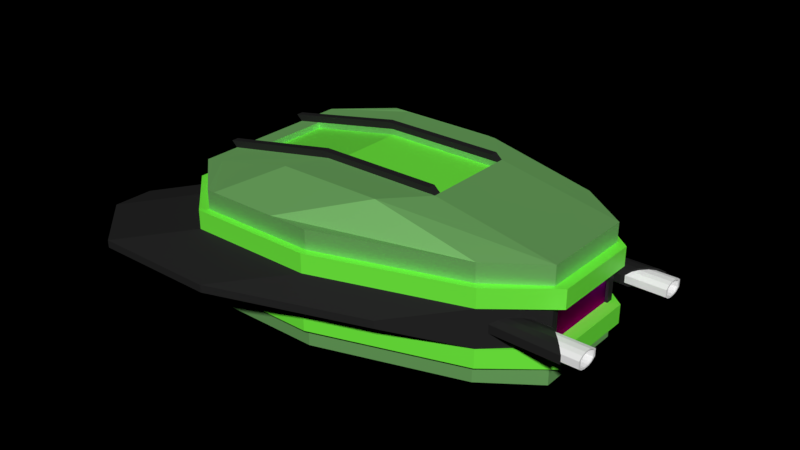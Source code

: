 # Source: leanmeanandgreenempty.blend  (saved by Blender 2.77.0; exported with 4.5.12 LTS)
import bpy
from mathutils import Matrix  # noqa: F401  (used for matrix-valued properties, if any)

bpy.ops.wm.read_factory_settings(use_empty=True)
scene = bpy.context.scene
scene.name = 'Scene'

# ---- collections
col_collection_1 = bpy.data.collections.new('Collection 1'); scene.collection.children.link(col_collection_1)

# ---- images (referenced by path relative to the original .blend; pixels are not part of the script)
import os
ASSET_DIR = os.environ.get("B2B_ASSET_DIR", "")  # directory of the original .blend (textures are referenced by path, not embedded)
HERE = os.path.dirname(os.path.abspath(__file__))  # packed textures are extracted next to this script under _unpacked/

def load_image(name, relpath, width, height, colorspace="sRGB"):
    """Load a texture the original file referenced (path relative to the .blend, or extracted next to this script)."""
    p = next((c for c in (os.path.join(HERE, relpath), os.path.join(ASSET_DIR, relpath)) if relpath and os.path.exists(c)), "")
    if p:
        img = bpy.data.images.load(p, check_existing=True)
        img.name = name
    else:  # same state as the original file: an image datablock whose file is absent (Cycles renders it pink)
        img = bpy.data.images.new(name, width, height)
        img.source = "FILE"
        img.filepath = "//" + (relpath or name)
    img.colorspace_settings.name = colorspace
    return img
img_scr00001_jpg = load_image('scr00001.jpg', 'scr00001.jpg', 1024, 1024, 'sRGB')

# ---- materials (node trees are filled in below, after node groups)
mat_metalgreen = bpy.data.materials.new('metalgreen')
mat_metalgreen.alpha_threshold = 0.0
mat_metalgreen.roughness = 0.5
mat_plasticgreen = bpy.data.materials.new('plasticgreen')
mat_plasticgreen.alpha_threshold = 0.0
mat_plasticgreen.roughness = 0.5
mat_plasticgray = bpy.data.materials.new('plasticgray')
mat_plasticgray.alpha_threshold = 0.0
mat_plasticgray.roughness = 0.5
mat_glass = bpy.data.materials.new('glass')
mat_glass.alpha_threshold = 0.0
mat_glass.roughness = 0.5
mat_plasticwhite = bpy.data.materials.new('plasticwhite')
mat_plasticwhite.alpha_threshold = 0.0
mat_plasticwhite.roughness = 0.5

# ---- material node trees
mat_metalgreen.use_nodes = True; mat_metalgreen.node_tree.nodes.clear()
_N = mat_metalgreen.node_tree.nodes; _L = mat_metalgreen.node_tree.links
n0 = _N.new('ShaderNodeOutputMaterial'); n0.name = 'Material Output'; n0.location = (300, 300)
n1 = _N.new('ShaderNodeBsdfAnisotropic'); n1.name = 'Glossy BSDF'; n1.location = (21, 323)
n1.distribution = 'GGX'
n1.inputs[0].default_value = (0.3961, 1.0, 0.3013, 1.0)
n1.inputs[1].default_value = 0.7746
_L.new(n1.outputs[0], n0.inputs[0])
n0.is_active_output = True
mat_plasticgreen.use_nodes = True; mat_plasticgreen.node_tree.nodes.clear()
_N = mat_plasticgreen.node_tree.nodes; _L = mat_plasticgreen.node_tree.links
n0 = _N.new('ShaderNodeOutputMaterial'); n0.name = 'Material Output'; n0.location = (326, 300)
n1 = _N.new('ShaderNodeBsdfAnisotropic'); n1.name = 'Glossy BSDF'; n1.location = (-118, 236)
n1.distribution = 'GGX'
n1.inputs[0].default_value = (0.5857, 1.0, 0.558, 1.0)
n1.inputs[1].default_value = 0.4472
n2 = _N.new('ShaderNodeBsdfDiffuse'); n2.name = 'Diffuse BSDF'; n2.location = (-124, 387)
n2.inputs[0].default_value = (0.1813, 1.0, 0.05106, 1.0)
n3 = _N.new('ShaderNodeMixShader'); n3.name = 'Mix Shader'; n3.location = (106, 310)
n4 = _N.new('ShaderNodeFresnel'); n4.name = 'Fresnel'; n4.location = (-116, 492)
n4.inputs[0].default_value = 2.0
_L.new(n2.outputs[0], n3.inputs[1])
_L.new(n3.outputs[0], n0.inputs[0])
_L.new(n4.outputs[0], n3.inputs[0])
_L.new(n1.outputs[0], n3.inputs[2])
n0.is_active_output = True
mat_plasticgray.use_nodes = True; mat_plasticgray.node_tree.nodes.clear()
_N = mat_plasticgray.node_tree.nodes; _L = mat_plasticgray.node_tree.links
n0 = _N.new('ShaderNodeOutputMaterial'); n0.name = 'Material Output'; n0.location = (322, 300)
n1 = _N.new('ShaderNodeBsdfAnisotropic'); n1.name = 'Glossy BSDF'; n1.location = (-126, 231)
n1.distribution = 'GGX'
n1.inputs[1].default_value = 0.3162
n2 = _N.new('ShaderNodeMixShader'); n2.name = 'Mix Shader'; n2.location = (102, 322)
n3 = _N.new('ShaderNodeBsdfDiffuse'); n3.name = 'Diffuse BSDF'; n3.location = (-120, 371)
n3.inputs[0].default_value = (0.01925, 0.01925, 0.01925, 1.0)
n4 = _N.new('ShaderNodeFresnel'); n4.name = 'Fresnel'; n4.location = (-120, 486)
n4.inputs[0].default_value = 1.15
_L.new(n3.outputs[0], n2.inputs[1])
_L.new(n2.outputs[0], n0.inputs[0])
_L.new(n1.outputs[0], n2.inputs[2])
_L.new(n4.outputs[0], n2.inputs[0])
n0.is_active_output = True
mat_glass.use_nodes = True; mat_glass.node_tree.nodes.clear()
_N = mat_glass.node_tree.nodes; _L = mat_glass.node_tree.links
n0 = _N.new('ShaderNodeOutputMaterial'); n0.name = 'Material Output'; n0.location = (386, 300)
n1 = _N.new('ShaderNodeTexEnvironment'); n1.name = 'Environment Texture'; n1.location = (-115, 345)
n1.width = 140
n1.image = img_scr00001_jpg
n1.interpolation = 'Smart'
n2 = _N.new('ShaderNodeTexCoord'); n2.name = 'Texture Coordinate'; n2.location = (-735, 356)
n3 = _N.new('ShaderNodeMapping'); n3.name = 'Mapping'; n3.location = (-515, 362)
n3.vector_type = 'VECTOR'
n3.inputs[3].default_value = (15.0, 15.0, 15.0)
n4 = _N.new('ShaderNodeBsdfAnisotropic'); n4.name = 'Glossy BSDF'; n4.location = (112, 328)
n4.distribution = 'BECKMANN'
n4.inputs[1].default_value = 0.6708
_L.new(n4.outputs[0], n0.inputs[0])
_L.new(n1.outputs[0], n4.inputs[0])
_L.new(n2.outputs[6], n3.inputs[0])
_L.new(n3.outputs[0], n1.inputs[0])
n0.is_active_output = True
mat_plasticwhite.use_nodes = True; mat_plasticwhite.node_tree.nodes.clear()
_N = mat_plasticwhite.node_tree.nodes; _L = mat_plasticwhite.node_tree.links
n0 = _N.new('ShaderNodeOutputMaterial'); n0.name = 'Material Output'; n0.location = (300, 300)
n1 = _N.new('ShaderNodeBsdfDiffuse'); n1.name = 'Diffuse BSDF'; n1.location = (10, 300)
n1.inputs[0].default_value = (0.9123, 0.9123, 0.9123, 1.0)
_L.new(n1.outputs[0], n0.inputs[0])
n0.is_active_output = True

# ---- world
world_world = bpy.data.worlds.new('World'); scene.world = world_world
world_world.color = (0.0, 0.0, 0.0)
world_world.use_sun_shadow = False
world_world.sun_shadow_jitter_overblur = 0.0
world_world.cycles.sampling_method = 'MANUAL'

# ---- meshes
me_cube = bpy.data.meshes.new('Cube')
me_cube.from_pydata([(0.08696, -1.0, -1.0), (0.08696, -1.0, 1.0), (1.0, -1.0, -1.0), (1.0, -1.0, 1.0), (-1.391, 0.0, 1.0), (-1.391, 0.0, -1.0), (1.391, 0.0, 1.0), (1.391, 0.0, -1.0), (-1.0, -0.65, -1.0), (1.391, -0.65, 1.0), (-1.0, -0.65, 1.0), (1.391, -0.65, -1.0), (-1.391, -0.3687, 1.0), (1.391, -0.3687, -1.0), (-1.391, -0.3687, -1.0), (1.391, -0.3687, 1.0), (-1.391, 0.0, 0.3333), (-1.391, 0.0, -0.3333), (-1.0, -0.65, 0.3333), (-1.0, -0.65, -0.3333), (-1.391, -0.3687, 0.3333), (-1.391, -0.3687, -0.3333), (0.08696, -1.0, 0.6667), (1.0, -1.0, 0.6667), (1.391, 0.0, 0.6667), (-1.391, 0.0, 0.6667), (-1.0, -0.65, 0.6667), (1.391, -0.65, 0.6667), (1.391, -0.3687, 0.6667), (-1.391, -0.3687, 0.6667), (1.0, -1.0, -0.6667), (1.391, 0.0, -0.6667), (-1.391, 0.0, -0.6667), (-1.0, -0.65, -0.6667), (1.391, -0.65, -0.6667), (1.391, -0.3687, -0.6667), (-1.391, -0.3687, -0.6667), (0.08696, -1.0, -0.6667), (0.07522, -1.056, -0.6667), (0.07522, -1.056, -0.3333), (0.07522, -1.056, 0.3333), (1.043, -1.056, 0.6667), (1.043, -1.056, 0.3333), (1.043, -1.056, -0.3333), (1.458, 0.0, 0.6667), (1.458, 0.0, 0.3333), (1.458, 0.0, -0.3333), (-1.468, 0.0, 0.6667), (-1.468, 0.0, 0.3333), (-1.042, -0.6927, 0.6667), (-1.042, -0.6927, 0.3333), (-1.042, -0.6927, -0.3333), (1.458, -0.666, 0.6667), (1.458, -0.666, 0.3333), (1.458, -0.666, -0.3333), (1.458, -0.353, 0.6667), (1.458, -0.353, 0.3333), (1.458, -0.353, -0.3333), (-1.468, -0.353, 0.6667), (-1.468, -0.353, 0.3333), (-1.468, -0.353, -0.3333), (-1.468, 0.0, -0.3333), (0.07522, -1.056, 0.6667), (1.043, -1.056, -0.6667), (1.458, 0.0, -0.6667), (-1.468, 0.0, -0.6667), (-1.042, -0.6927, -0.6667), (1.458, -0.666, -0.6667), (1.458, -0.353, -0.6667), (-1.468, -0.353, -0.6667), (0.6205, -1.443, -0.06667), (0.6205, -1.443, 0.06667), (1.588, -1.443, 0.06667), (1.588, -1.443, -0.06667), (-0.5317, -1.053, 0.06667), (-0.5317, -1.053, -0.06667), (2.003, -1.053, 0.06667), (2.003, -1.053, -0.06667), (2.003, -0.7403, 0.06667), (2.003, -0.7403, -0.06667), (-1.391, -0.3134, 1.0), (1.391, -0.3134, -1.0), (-1.391, -0.3134, -1.0), (1.391, -0.3134, 1.0), (-1.391, -0.3134, 0.3333), (-1.391, -0.3134, -0.3333), (-1.391, -0.3134, 0.6667), (1.391, -0.3134, 0.6667), (1.391, -0.3134, -0.6667), (-1.391, -0.3134, -0.6667), (1.458, -0.3, 0.3333), (1.458, -0.3, -0.3333), (-1.468, -0.3, 0.3333), (-1.468, -0.3, -0.3333), (-1.468, -0.3, 0.6667), (1.458, -0.3, 0.6667), (1.458, -0.3, -0.6667), (-1.468, -0.3, -0.6667), (-1.37, 0.0, 0.3333), (-1.37, 0.0, -0.3333), (-1.37, -0.3134, 0.3333), (-1.37, -0.3134, -0.3333), (0.6957, -1.0, 1.0), (0.3913, -1.0, 1.0), (0.3913, -1.0, -1.0), (0.6957, -1.0, -1.0), (-0.4638, 0.0, 1.4), (-0.4638, 0.0, -1.231), (0.4638, 0.0, -1.231), (-0.2029, -0.65, -1.231), (0.5942, -0.65, -1.231), (0.5942, -0.65, 1.4), (-0.2029, -0.65, 1.4), (-0.4638, -0.3687, -1.231), (0.4638, -0.3687, -1.231), (0.4638, -0.3687, 1.4), (-0.4638, -0.3687, 1.4), (0.3913, -1.0, 0.6667), (0.6957, -1.0, 0.6667), (0.3913, -1.0, -0.6667), (0.6957, -1.0, -0.6667), (0.3978, -1.056, 0.3333), (0.7204, -1.056, 0.3333), (0.3978, -1.056, -0.3333), (0.7204, -1.056, -0.3333), (0.3978, -1.056, 0.6667), (0.7204, -1.056, 0.6667), (0.3978, -1.056, -0.6667), (0.7204, -1.056, -0.6667), (0.9431, -1.443, 0.06667), (1.266, -1.443, 0.06667), (0.9431, -1.443, -0.06667), (1.266, -1.443, -0.06667), (-0.4638, -0.3134, -1.231), (0.4638, -0.3134, -1.231), (0.4638, -0.3134, 1.4), (-0.4638, -0.3134, 1.4), (1.439, -0.3134, 1.1), (1.439, -0.3687, 1.1), (0.5111, -0.3687, 1.5), (-0.4164, -0.3687, 1.5), (0.5111, -0.3134, 1.5), (-0.4164, -0.3134, 1.5), (0.9391, -1.0, -1.0), (1.206, 0.0, -1.2), (1.232, -0.65, -1.0), (1.206, -0.3687, -1.2), (0.9391, -1.0, 0.6667), (0.9391, -1.0, -0.6667), (0.9785, -1.056, 0.3333), (0.9785, -1.056, -0.3333), (0.9785, -1.056, 0.6667), (0.9785, -1.056, -0.6667), (1.524, -1.443, 0.06667), (1.524, -1.443, -0.06667), (1.206, -0.3134, -1.2), (0.9391, -1.0, 1.0), (1.206, 0.0, 1.08), (1.232, -0.65, 1.08), (1.206, -0.3687, 1.08), (1.206, -0.3134, 1.08), (1.253, -0.3687, 1.18), (1.253, -0.3134, 1.18), (1.202, 0.0, 0.9804), (0.4599, 0.0, 1.3), (-0.4677, 0.0, 1.3), (1.202, -0.3134, 0.9804), (0.4599, -0.3134, 1.3), (-0.4677, -0.3134, 1.3), (-1.391, -0.3687, 0.2), (-1.391, -0.3687, 0.06667), (-1.391, -0.3687, -0.06667), (-1.391, -0.3687, -0.2), (-1.042, -0.6927, 0.2), (-1.042, -0.6927, 0.06667), (-1.042, -0.6927, -0.06667), (-1.042, -0.6927, -0.2), (-1.321, -0.4335, -0.3333), (-1.252, -0.4983, -0.3333), (-1.182, -0.5631, -0.3333), (-1.112, -0.6279, -0.3333), (-1.112, -0.6279, 0.3333), (-1.182, -0.5631, 0.3333), (-1.252, -0.4983, 0.3333), (-1.321, -0.4335, 0.3333), (-1.143, -0.599, -0.1406), (-1.187, -0.5579, -0.1681), (-1.246, -0.5035, -0.1681), (-1.29, -0.4624, -0.1406), (-1.102, -0.6372, -0.07303), (-1.331, -0.4242, -0.07303), (-1.102, -0.6372, 0.07303), (-1.331, -0.4242, 0.07303), (-1.143, -0.599, 0.1406), (-1.187, -0.5579, 0.1681), (-1.246, -0.5035, 0.1681), (-1.29, -0.4624, 0.1406), (-1.577, -0.5907, -0.1161), (-1.544, -0.5553, -0.1381), (-1.498, -0.5061, -0.1381), (-1.465, -0.4708, -0.1161), (-1.607, -0.6235, -0.06219), (-1.435, -0.4379, -0.06219), (-1.607, -0.6235, 0.06219), (-1.577, -0.5907, 0.1161), (-1.465, -0.4708, 0.1161), (-1.435, -0.4379, 0.06219), (-1.544, -0.5553, 0.1381), (-1.498, -0.5061, 0.1381), (-1.589, -0.6044, -0.1406), (-1.548, -0.5601, -0.1681), (-1.494, -0.5014, -0.1681), (-1.453, -0.4571, -0.1406), (-1.628, -0.6455, 0.07303), (-1.589, -0.6044, 0.1406), (-1.453, -0.4571, 0.1406), (-1.415, -0.4159, 0.07303), (-1.548, -0.5601, 0.1681), (-1.494, -0.5014, 0.1681), (-1.628, -0.6455, -0.07303), (-1.415, -0.4159, -0.07303), (-1.738, -0.5761, -0.1016), (-1.738, -0.5496, -0.1181), (-1.738, -0.5118, -0.1181), (-1.738, -0.4854, -0.1016), (-1.738, -0.6035, 0.05658), (-1.738, -0.5761, 0.1016), (-1.738, -0.4854, 0.1016), (-1.738, -0.4579, 0.05658), (-1.738, -0.5496, 0.1181), (-1.738, -0.5118, 0.1181), (-1.738, -0.6035, -0.05658), (-1.738, -0.4579, -0.05658), (-1.738, -0.5907, -0.1161), (-1.738, -0.5553, -0.1381), (-1.738, -0.5061, -0.1381), (-1.738, -0.4708, -0.1161), (-1.738, -0.6235, 0.06219), (-1.738, -0.5907, 0.1161), (-1.738, -0.4708, 0.1161), (-1.738, -0.4379, 0.06219), (-1.738, -0.5553, 0.1381), (-1.738, -0.5061, 0.1381), (-1.738, -0.6235, -0.06219), (-1.738, -0.4379, -0.06219), (-1.347, -0.5761, -0.1016), (-1.347, -0.5496, -0.1181), (-1.347, -0.5118, -0.1181), (-1.347, -0.4854, -0.1016), (-1.347, -0.6035, 0.05658), (-1.347, -0.5761, 0.1016), (-1.347, -0.4854, 0.1016), (-1.347, -0.4579, 0.05658), (-1.347, -0.5496, 0.1181), (-1.347, -0.5118, 0.1181), (-1.347, -0.6035, -0.05658), (-1.347, -0.4579, -0.05658)], [], [(34, 30, 2, 11), (119, 37, 0, 104), (136, 106, 4, 80), (155, 144, 7, 81), (89, 32, 5, 82), (37, 33, 8, 0), (143, 145, 11, 2), (103, 112, 10, 1), (35, 34, 11, 13), (88, 35, 13, 81), (33, 36, 14, 8), (145, 146, 13, 11), (112, 116, 12, 10), (148, 30, 63, 152), (87, 28, 55, 95), (89, 36, 69, 97), (28, 27, 52, 55), (33, 37, 38, 66), (22, 26, 49, 62), (34, 35, 68, 67), (86, 25, 47, 94), (17, 85, 101, 99), (85, 17, 61, 93), (19, 21, 60, 51), (88, 31, 64, 96), (117, 22, 62, 125), (9, 3, 23, 27), (103, 1, 22, 117), (80, 4, 25, 86), (1, 10, 26, 22), (15, 9, 27, 28), (83, 15, 28, 87), (10, 12, 29, 26), (84, 20, 59, 92), (196, 184, 20, 169), (20, 18, 50, 59), (36, 33, 66, 69), (27, 23, 41, 52), (30, 34, 67, 63), (26, 29, 58, 49), (49, 58, 59, 50), (95, 55, 56, 90), (90, 56, 57, 91), (55, 52, 53, 56), (43, 54, 77, 73), (62, 49, 50, 40), (40, 50, 74, 71), (94, 47, 48, 92), (125, 62, 40, 121), (53, 42, 72, 76), (52, 41, 42, 53), (54, 57, 79, 77), (51, 60, 69, 66), (91, 57, 68, 96), (57, 54, 67, 68), (39, 51, 66, 38), (93, 61, 65, 97), (123, 39, 38, 127), (54, 43, 63, 67), (78, 76, 77, 79), (71, 74, 75, 70), (129, 71, 70, 131), (76, 72, 73, 77), (121, 40, 71, 129), (51, 39, 70, 75), (56, 53, 76, 78), (50, 173, 174, 175, 176, 51, 75, 74), (150, 43, 73, 154), (57, 56, 78, 79), (60, 93, 97, 69), (46, 91, 96, 64), (58, 94, 92, 59), (45, 90, 91, 46), (44, 95, 90, 45), (16, 84, 92, 48), (6, 83, 87, 24), (12, 80, 86, 29), (35, 88, 96, 68), (21, 85, 93, 60), (20, 84, 85, 21, 172, 171, 170, 169), (29, 86, 94, 58), (32, 89, 97, 65), (24, 87, 95, 44), (31, 88, 81, 7), (36, 89, 82, 14), (146, 155, 81, 13), (116, 136, 80, 12), (100, 98, 99, 101), (85, 84, 100, 101), (84, 16, 98, 100), (136, 116, 140, 142), (15, 83, 137, 138), (14, 82, 133, 113), (113, 133, 134, 114), (39, 123, 131, 70), (123, 124, 132, 131), (149, 122, 130, 153), (122, 121, 129, 130), (153, 130, 132, 154), (130, 129, 131, 132), (150, 124, 128, 152), (124, 123, 127, 128), (151, 126, 122, 149), (126, 125, 121, 122), (156, 102, 118, 147), (102, 103, 117, 118), (147, 118, 126, 151), (118, 117, 125, 126), (37, 119, 127, 38), (119, 120, 128, 127), (158, 159, 115, 111), (111, 115, 116, 112), (8, 14, 113, 109), (109, 113, 114, 110), (156, 158, 111, 102), (102, 111, 112, 103), (0, 8, 109, 104), (104, 109, 110, 105), (82, 5, 107, 133), (133, 107, 108, 134), (135, 160, 166, 167), (106, 136, 168, 165), (148, 120, 105, 143), (120, 119, 104, 105), (161, 162, 141, 139), (139, 141, 142, 140), (116, 115, 139, 140), (135, 136, 142, 141), (159, 15, 138, 161), (160, 135, 141, 162), (83, 160, 162, 137), (115, 159, 161, 139), (138, 137, 162, 161), (30, 148, 143, 2), (83, 6, 157, 160), (3, 9, 158, 156), (9, 15, 159, 158), (23, 147, 151, 41), (3, 156, 147, 23), (41, 151, 149, 42), (43, 150, 152, 63), (72, 153, 154, 73), (42, 149, 153, 72), (114, 134, 155, 146), (124, 150, 154, 132), (120, 148, 152, 128), (110, 114, 146, 145), (105, 110, 145, 143), (134, 108, 144, 155), (166, 163, 164, 167), (167, 164, 165, 168), (136, 135, 167, 168), (160, 157, 163, 166), (177, 188, 172, 21), (188, 190, 171, 172), (190, 192, 170, 171), (192, 196, 169, 170), (51, 176, 185, 180), (180, 185, 186, 179), (179, 186, 187, 178), (178, 187, 188, 177), (176, 175, 189, 185), (189, 191, 213, 219), (188, 187, 211, 212), (192, 190, 220, 216), (175, 174, 191, 189), (185, 189, 219, 209), (193, 194, 217, 214), (190, 188, 212, 220), (174, 173, 193, 191), (187, 186, 210, 211), (186, 185, 209, 210), (195, 196, 215, 218), (173, 50, 181, 193), (193, 181, 182, 194), (194, 182, 183, 195), (195, 183, 184, 196), (206, 202, 244, 240), (196, 192, 216, 215), (194, 195, 218, 217), (191, 193, 214, 213), (197, 198, 210, 209), (198, 199, 211, 210), (199, 200, 212, 211), (204, 203, 213, 214), (206, 205, 215, 216), (208, 207, 217, 218), (201, 197, 209, 219), (200, 202, 220, 212), (203, 201, 219, 213), (202, 206, 216, 220), (207, 204, 214, 217), (205, 208, 218, 215), (224, 223, 247, 248), (197, 201, 243, 233), (203, 204, 238, 237), (204, 207, 241, 238), (198, 197, 233, 234), (202, 200, 236, 244), (205, 206, 240, 239), (208, 205, 239, 242), (199, 198, 234, 235), (201, 203, 237, 243), (207, 208, 242, 241), (200, 199, 235, 236), (221, 222, 234, 233), (222, 223, 235, 234), (223, 224, 236, 235), (226, 225, 237, 238), (228, 227, 239, 240), (230, 229, 241, 242), (231, 221, 233, 243), (224, 232, 244, 236), (225, 231, 243, 237), (232, 228, 240, 244), (229, 226, 238, 241), (227, 230, 242, 239), (251, 252, 256, 248, 247, 246, 245, 255, 249, 250, 253, 254), (228, 232, 256, 252), (221, 231, 255, 245), (225, 226, 250, 249), (226, 229, 253, 250), (222, 221, 245, 246), (232, 224, 248, 256), (227, 228, 252, 251), (230, 227, 251, 254), (223, 222, 246, 247), (231, 225, 249, 255), (229, 230, 254, 253)])
me_cube.polygons.foreach_set('material_index', [0, 0, 0, 0, 0, 0, 0, 0, 0, 0, 0, 0, 0, 1, 1, 1, 1, 1, 1, 1, 1, 1, 1, 1, 1, 1, 0, 0, 0, 0, 0, 0, 0, 1, 2, 1, 1, 1, 1, 1, 1, 1, 0, 1, 2, 1, 2, 1, 1, 2, 1, 2, 1, 1, 1, 1, 1, 1, 1, 2, 2, 2, 2, 2, 2, 2, 2, 2, 2, 1, 1, 1, 0, 1, 1, 0, 0, 1, 1, 2, 1, 1, 1, 0, 0, 0, 0, 3, 2, 1, 2, 2, 0, 0, 2, 2, 2, 2, 2, 2, 1, 1, 1, 1, 0, 0, 1, 1, 1, 1, 0, 0, 0, 0, 0, 0, 0, 0, 0, 0, 0, 0, 0, 0, 2, 2, 2, 2, 2, 2, 2, 2, 2, 0, 0, 0, 0, 1, 0, 1, 1, 2, 2, 0, 2, 1, 0, 0, 0, 1, 1, 0, 0, 2, 2, 2, 2, 2, 2, 2, 2, 2, 2, 2, 2, 2, 2, 2, 2, 2, 2, 2, 2, 2, 2, 2, 2, 4, 2, 2, 2, 2, 2, 2, 2, 2, 2, 2, 2, 2, 2, 2, 2, 4, 4, 4, 4, 4, 4, 4, 4, 4, 4, 4, 4, 4, 4, 4, 4, 4, 4, 4, 4, 4, 4, 4, 4, 4, 4, 4, 4, 4, 4, 4, 4, 4, 4, 4, 4])
me_cube.materials.append(mat_metalgreen)
me_cube.materials.append(mat_plasticgreen)
me_cube.materials.append(mat_plasticgray)
me_cube.materials.append(mat_glass)
me_cube.materials.append(mat_plasticwhite)
me_cube.use_remesh_preserve_volume = False
me_cube.use_remesh_preserve_attributes = False
me_cube.use_mirror_vertex_groups = False
me_cube.update()

# ---- objects
ob_cube = bpy.data.objects.new('Cube', me_cube)

# ---- transforms, parenting, visibility, modifiers, constraints
ob_cube.location = (0.0, 0.0, 0.0)
ob_cube.rotation_euler = (0.0, -0.0, -3.142)
ob_cube.scale = (2.3, 2.3, 1.0)
ob_cube.lineart.crease_threshold = 0.0
_m = ob_cube.modifiers.new('Mirror', 'MIRROR')
_m.use_axis = (False, True, False)
_m.use_clip = True

# ---- collection membership
col_collection_1.objects.link(ob_cube)

# ---- scene / render settings (as saved in the file)
scene.frame_start = 1; scene.frame_end = 250; scene.frame_set(1)
scene.render.engine = 'CYCLES'
scene.render.fps = 30
scene.render.dither_intensity = 0.0
scene.render.use_border = True
scene.cycles.use_denoising = False
scene.cycles.samples = 100
scene.cycles.sampling_pattern = 'TABULATED_SOBOL'
scene.cycles.light_sampling_threshold = 0.0
scene.cycles.use_adaptive_sampling = False
scene.cycles.use_light_tree = False
scene.cycles.blur_glossy = 0.0
scene.cycles.sample_clamp_indirect = 0.0
scene.view_settings.view_transform = 'Standard'
bpy.context.view_layer.update()

# ---- added for rendering (the .blend has no active camera and no usable light): camera, sun
cam_auto = bpy.data.cameras.new('AutoCamera')
cam_auto.lens = 50.0
cam_auto.sensor_width = 36.0
cam_auto.clip_end = 1000.0
ob_auto_camera = bpy.data.objects.new('AutoCamera', cam_auto)
scene.collection.objects.link(ob_auto_camera)
ob_auto_camera.location = (10.0635, -12.4415, 8.42841)
ob_auto_camera.rotation_euler = (1.09748, -7.21219e-08, 0.694738)
scene.camera = ob_auto_camera
light_auto_sun = bpy.data.lights.new('AutoSun', 'SUN')
light_auto_sun.energy = 3.0
light_auto_sun.angle = 0.0523599
ob_auto_sun = bpy.data.objects.new('AutoSun', light_auto_sun)
scene.collection.objects.link(ob_auto_sun)
ob_auto_sun.rotation_euler = (0.872665, 0.174533, 0.523599)
bpy.context.view_layer.update()
